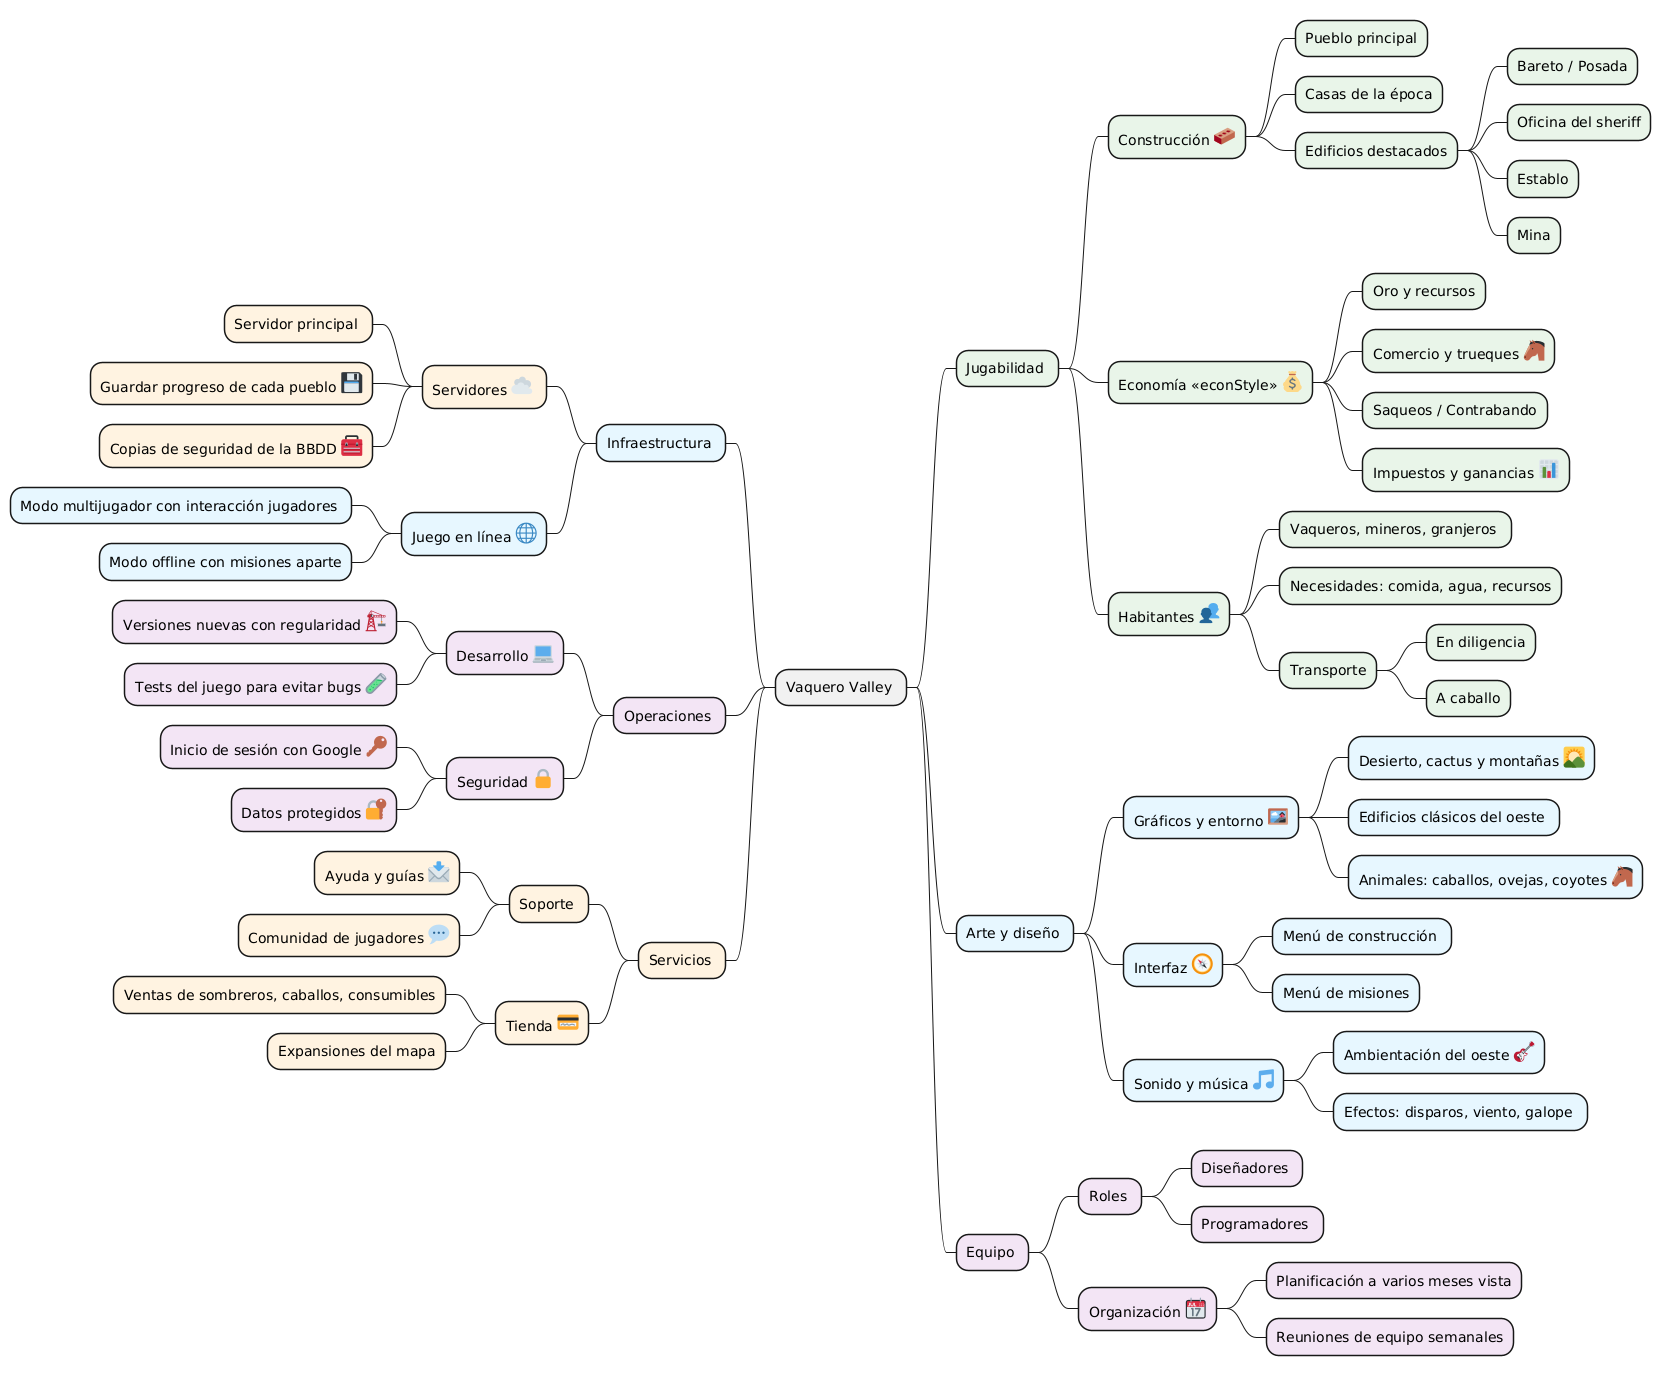

The diagram above was rendered by PlantUML. Its source (embedded in the PNG):
@startmindmap

<style>
mindmapDiagram {
  .infraStyle * {
    BackgroundColor #E6F7FF
  }
  .gameplayStyle * {
    BackgroundColor #E8F5E9
  }
  .netStyle * {
    BackgroundColor #FFF3E0
  }
  .artStyle * {
    BackgroundColor #E6F7FF
  }
  .opsStyle * {
    BackgroundColor #F3E5F5
  }
  .econStyle * {
    BackgroundColor #FFF9C4
  }
}
</style>

+ Vaquero Valley 

++ Jugabilidad <<gameplayStyle>>
+++ Construcción <:1F9F1:>
++++ Pueblo principal
++++ Casas de la época
++++ Edificios destacados
+++++ Bareto / Posada
+++++ Oficina del sheriff
+++++ Establo
+++++ Mina
+++ Economía <<econStyle>> <:1F4B0:>
++++ Oro y recursos
++++ Comercio y trueques <:1F434:>
++++ Saqueos / Contrabando
++++ Impuestos y ganancias <:1F4CA:>
+++ Habitantes <:1F465:>
++++ Vaqueros, mineros, granjeros 
++++ Necesidades: comida, agua, recursos
++++ Transporte
+++++ En diligencia
+++++ A caballo

-- Infraestructura <<infraStyle>>
--- Servidores <:2601:> <<netStyle>>
---- Servidor principal 
---- Guardar progreso de cada pueblo <:1F4BE:>
---- Copias de seguridad de la BBDD <:1F9F0:>
--- Juego en línea <:1F310:>
---- Modo multijugador con interacción jugadores 
---- Modo offline con misiones aparte

++ Arte y diseño <<artStyle>> 
+++ Gráficos y entorno <:1F5BC:>
++++ Desierto, cactus y montañas <:1F304:>
++++ Edificios clásicos del oeste 
++++ Animales: caballos, ovejas, coyotes <:1F434:>
+++ Interfaz <:1F9ED:>
++++ Menú de construcción 
++++ Menú de misiones
+++ Sonido y música <:1F3B5:>
++++ Ambientación del oeste <:1F3B8:>
++++ Efectos: disparos, viento, galope 

-- Operaciones <<opsStyle>>
--- Desarrollo <:1F4BB:>
---- Versiones nuevas con regularidad <:1F3D7:>
---- Tests del juego para evitar bugs <:1F9EA:>
--- Seguridad <:1F512:>
---- Inicio de sesión con Google <:1F511:>
---- Datos protegidos <:1F510:>

++ Equipo <<opsStyle>> 
+++ Roles 
++++ Diseñadores 
++++ Programadores 
+++ Organización <:1F4C6:>
++++ Planificación a varios meses vista
++++ Reuniones de equipo semanales

-- Servicios <<netStyle>>
--- Soporte 
---- Ayuda y guías <:1F4E9:>
---- Comunidad de jugadores <:1F4AC:>
--- Tienda <:1F4B3:>
---- Ventas de sombreros, caballos, consumibles
---- Expansiones del mapa

@endmindmap